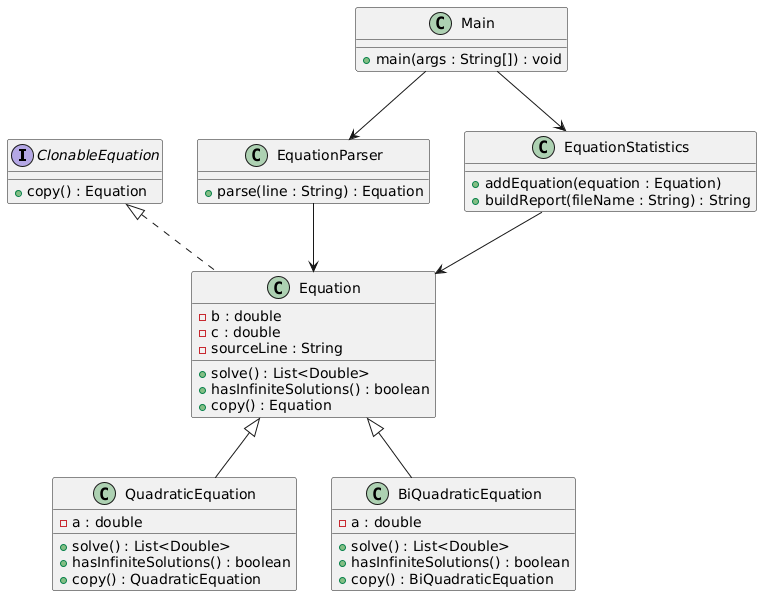

The diagram above was rendered by PlantUML. Its source (embedded in the PNG):
@startuml
interface ClonableEquation {
  +copy() : Equation
}

class Equation {
  -b : double
  -c : double
  -sourceLine : String
  +solve() : List<Double>
  +hasInfiniteSolutions() : boolean
  +copy() : Equation
}

class QuadraticEquation {
  -a : double
  +solve() : List<Double>
  +hasInfiniteSolutions() : boolean
  +copy() : QuadraticEquation
}

class BiQuadraticEquation {
  -a : double
  +solve() : List<Double>
  +hasInfiniteSolutions() : boolean
  +copy() : BiQuadraticEquation
}

class EquationParser {
  +parse(line : String) : Equation
}

class EquationStatistics {
  +addEquation(equation : Equation)
  +buildReport(fileName : String) : String
}

class Main {
  +main(args : String[]) : void
}

ClonableEquation <|.. Equation
Equation <|-- QuadraticEquation
Equation <|-- BiQuadraticEquation
Main --> EquationParser
Main --> EquationStatistics
EquationParser --> Equation
EquationStatistics --> Equation
@enduml